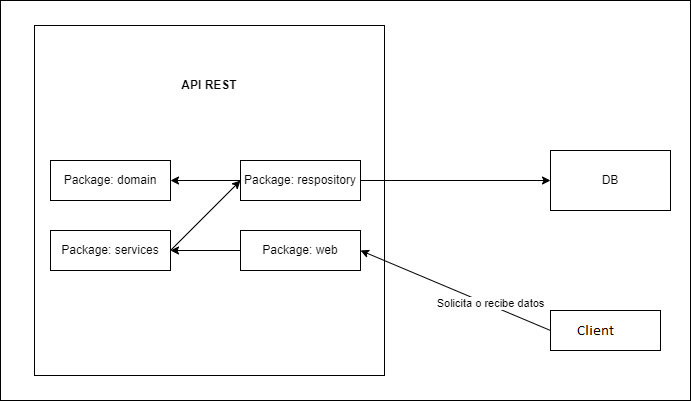

The diagram above was exported from draw.io. Its source (the exported page's mxGraphModel, read from the mxfile embedded in the PNG):
<mxGraphModel dx="1108" dy="1562" grid="1" gridSize="10" guides="1" tooltips="1" connect="1" arrows="1" fold="1" page="1" pageScale="1" pageWidth="827" pageHeight="1169" math="0" shadow="0">
  <root>
    <mxCell id="0" />
    <mxCell id="1" parent="0" />
    <mxCell id="T62Ywxjr6qH0P7t0Xeg_-16" value="" style="rounded=0;whiteSpace=wrap;html=1;" vertex="1" parent="1">
      <mxGeometry x="90" y="-1120" width="690" height="400" as="geometry" />
    </mxCell>
    <mxCell id="T62Ywxjr6qH0P7t0Xeg_-17" value="" style="rounded=0;whiteSpace=wrap;html=1;" vertex="1" parent="1">
      <mxGeometry x="350" y="-950" width="120" height="60" as="geometry" />
    </mxCell>
    <mxCell id="T62Ywxjr6qH0P7t0Xeg_-1" value="" style="whiteSpace=wrap;html=1;aspect=fixed;" vertex="1" parent="1">
      <mxGeometry x="124" y="-1095" width="350" height="350" as="geometry" />
    </mxCell>
    <mxCell id="T62Ywxjr6qH0P7t0Xeg_-2" value="&lt;b&gt;API REST&lt;/b&gt;" style="text;html=1;strokeColor=none;fillColor=none;align=center;verticalAlign=middle;whiteSpace=wrap;rounded=0;" vertex="1" parent="1">
      <mxGeometry x="269" y="-1050" width="60" height="30" as="geometry" />
    </mxCell>
    <mxCell id="T62Ywxjr6qH0P7t0Xeg_-3" value="Package: domain" style="rounded=0;whiteSpace=wrap;html=1;" vertex="1" parent="1">
      <mxGeometry x="140" y="-960" width="120" height="40" as="geometry" />
    </mxCell>
    <mxCell id="T62Ywxjr6qH0P7t0Xeg_-4" value="Package: respository" style="rounded=0;whiteSpace=wrap;html=1;" vertex="1" parent="1">
      <mxGeometry x="330" y="-960" width="120" height="40" as="geometry" />
    </mxCell>
    <mxCell id="T62Ywxjr6qH0P7t0Xeg_-5" value="Package: services" style="rounded=0;whiteSpace=wrap;html=1;" vertex="1" parent="1">
      <mxGeometry x="140" y="-890" width="120" height="40" as="geometry" />
    </mxCell>
    <mxCell id="T62Ywxjr6qH0P7t0Xeg_-6" value="&lt;span style=&quot;background-color: initial; text-align: justify;&quot;&gt;Package: web&lt;br&gt;&lt;/span&gt;" style="rounded=0;whiteSpace=wrap;html=1;align=center;" vertex="1" parent="1">
      <mxGeometry x="330" y="-890" width="120" height="40" as="geometry" />
    </mxCell>
    <mxCell id="T62Ywxjr6qH0P7t0Xeg_-7" value="DB" style="rounded=0;whiteSpace=wrap;html=1;" vertex="1" parent="1">
      <mxGeometry x="640" y="-970" width="120" height="60" as="geometry" />
    </mxCell>
    <mxCell id="T62Ywxjr6qH0P7t0Xeg_-9" value="Cliente" style="rounded=0;whiteSpace=wrap;html=1;" vertex="1" parent="1">
      <mxGeometry x="640" y="-810" width="110" height="40" as="geometry" />
    </mxCell>
    <mxCell id="T62Ywxjr6qH0P7t0Xeg_-10" value="" style="endArrow=classic;html=1;rounded=0;exitX=0;exitY=0.5;exitDx=0;exitDy=0;entryX=1;entryY=0.5;entryDx=0;entryDy=0;" edge="1" parent="1" source="T62Ywxjr6qH0P7t0Xeg_-6" target="T62Ywxjr6qH0P7t0Xeg_-5">
      <mxGeometry width="50" height="50" relative="1" as="geometry">
        <mxPoint x="400" y="-830" as="sourcePoint" />
        <mxPoint x="450" y="-880" as="targetPoint" />
      </mxGeometry>
    </mxCell>
    <mxCell id="T62Ywxjr6qH0P7t0Xeg_-11" value="" style="endArrow=classic;html=1;rounded=0;exitX=1;exitY=0.5;exitDx=0;exitDy=0;entryX=0;entryY=0.5;entryDx=0;entryDy=0;" edge="1" parent="1" source="T62Ywxjr6qH0P7t0Xeg_-5" target="T62Ywxjr6qH0P7t0Xeg_-4">
      <mxGeometry width="50" height="50" relative="1" as="geometry">
        <mxPoint x="400" y="-830" as="sourcePoint" />
        <mxPoint x="450" y="-880" as="targetPoint" />
      </mxGeometry>
    </mxCell>
    <mxCell id="T62Ywxjr6qH0P7t0Xeg_-12" value="" style="endArrow=classic;html=1;rounded=0;exitX=0;exitY=0.5;exitDx=0;exitDy=0;entryX=1;entryY=0.5;entryDx=0;entryDy=0;" edge="1" parent="1" source="T62Ywxjr6qH0P7t0Xeg_-4" target="T62Ywxjr6qH0P7t0Xeg_-3">
      <mxGeometry width="50" height="50" relative="1" as="geometry">
        <mxPoint x="260" y="-940" as="sourcePoint" />
        <mxPoint x="310" y="-990" as="targetPoint" />
      </mxGeometry>
    </mxCell>
    <mxCell id="T62Ywxjr6qH0P7t0Xeg_-13" value="" style="endArrow=classic;html=1;rounded=0;exitX=1;exitY=0.5;exitDx=0;exitDy=0;entryX=0;entryY=0.5;entryDx=0;entryDy=0;" edge="1" parent="1" source="T62Ywxjr6qH0P7t0Xeg_-4" target="T62Ywxjr6qH0P7t0Xeg_-7">
      <mxGeometry width="50" height="50" relative="1" as="geometry">
        <mxPoint x="400" y="-830" as="sourcePoint" />
        <mxPoint x="450" y="-880" as="targetPoint" />
      </mxGeometry>
    </mxCell>
    <mxCell id="T62Ywxjr6qH0P7t0Xeg_-14" value="" style="endArrow=classic;html=1;rounded=0;exitX=0;exitY=0.5;exitDx=0;exitDy=0;entryX=1;entryY=0.5;entryDx=0;entryDy=0;" edge="1" parent="1" source="T62Ywxjr6qH0P7t0Xeg_-9" target="T62Ywxjr6qH0P7t0Xeg_-6">
      <mxGeometry width="50" height="50" relative="1" as="geometry">
        <mxPoint x="540" y="-860" as="sourcePoint" />
        <mxPoint x="590" y="-910" as="targetPoint" />
      </mxGeometry>
    </mxCell>
    <mxCell id="T62Ywxjr6qH0P7t0Xeg_-15" value="Solicita o recibe datos" style="edgeLabel;html=1;align=center;verticalAlign=middle;resizable=0;points=[];" vertex="1" connectable="0" parent="T62Ywxjr6qH0P7t0Xeg_-14">
      <mxGeometry x="-0.3467" y="-2" relative="1" as="geometry">
        <mxPoint as="offset" />
      </mxGeometry>
    </mxCell>
  </root>
</mxGraphModel>